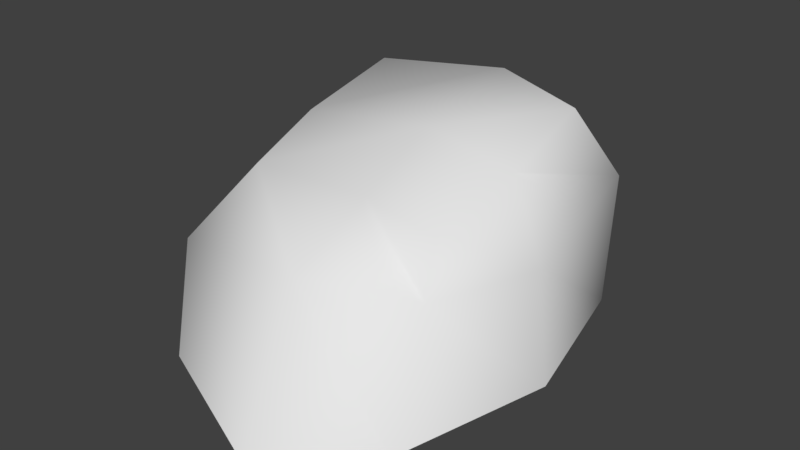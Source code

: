 # Source: Rock.blend  (saved by Blender 2.79.0; exported with 4.5.12 LTS)
import bpy
from mathutils import Matrix  # noqa: F401  (used for matrix-valued properties, if any)

bpy.ops.wm.read_factory_settings(use_empty=True)
scene = bpy.context.scene
scene.name = 'Scene'

# ---- collections
col_collection_1 = bpy.data.collections.new('Collection 1'); scene.collection.children.link(col_collection_1)

# ---- materials (node trees are filled in below, after node groups)
mat_material = bpy.data.materials.new('Material')
mat_material.alpha_threshold = 0.0
mat_material.use_transparent_shadow = False
mat_material.roughness = 0.5
mat_material.line_color = (0.0, 0.0, 0.0, 1.0)

# ---- material node trees

# ---- world
world_world = bpy.data.worlds.new('World'); scene.world = world_world
world_world.color = (0.05088, 0.05088, 0.05088)
world_world.use_sun_shadow = False
world_world.sun_shadow_jitter_overblur = 0.0
world_world.cycles.sampling_method = 'MANUAL'

# ---- meshes
me_cube_002 = bpy.data.meshes.new('Cube.002')
me_cube_002.from_pydata([(0.3076, -0.4183, 0.0672), (-0.4261, -0.3431, 0.184), (0.3658, -0.6172, -0.0963), (-0.7093, -0.3504, -0.1068), (0.2824, -0.07781, 0.1849), (-0.05556, -0.4342, 0.1604), (-0.3359, 0.06439, 0.2372), (-0.06927, 0.4673, -0.04478), (-0.5868, 0.2329, -0.05622), (-0.1707, -0.8509, -0.09826), (0.3772, -0.01778, -0.06941), (-0.02755, 0.07595, 0.2287)], [], [(11, 6, 1, 5), (10, 4, 0, 2), (9, 5, 1, 3), (7, 8, 6, 11), (3, 1, 6, 8), (2, 0, 5, 9), (4, 11, 5, 0), (7, 11, 4, 10)])
me_cube_002.polygons.foreach_set('use_smooth', [True] * 8)
_uv = me_cube_002.uv_layers.new(name='UVMap')
_uv.uv.foreach_set('vector', [0.7734, 0.8004, 0.6963, 0.7835, 0.6834, 0.6754, 0.7869, 0.6634, 0.9207, 0.8161, 0.8511, 0.7659, 0.8885, 0.6881, 0.9437, 0.622, 0.7748, 0.5075, 0.7869, 0.6634, 0.6834, 0.6754, 0.569, 0.6332, 0.7417, 0.9419, 0.5774, 0.8329, 0.6963, 0.7835, 0.7734, 0.8004, 0.569, 0.6332, 0.6834, 0.6754, 0.6963, 0.7835, 0.5774, 0.8329, 0.9437, 0.622, 0.8885, 0.6881, 0.7869, 0.6634, 0.7748, 0.5075, 0.8511, 0.7659, 0.7734, 0.8004, 0.7869, 0.6634, 0.8885, 0.6881, 0.7417, 0.9419, 0.7734, 0.8004, 0.8511, 0.7659, 0.9207, 0.8161])
me_cube_002.materials.append(mat_material)
me_cube_002.use_remesh_preserve_volume = False
me_cube_002.use_remesh_preserve_attributes = False
me_cube_002.use_mirror_vertex_groups = False
me_cube_002.update()
me_cube_001 = bpy.data.meshes.new('Cube.001')
me_cube_001.from_pydata([(0.458, 0.6183, 0.2973), (0.2246, -0.5035, 0.0672), (-0.5351, -0.183, 0.1806), (-0.2245, 1.16, 0.3225), (0.3586, 0.6047, -0.08445), (0.2322, -0.7241, -0.0963), (-0.6704, -0.4345, -0.1129), (-0.2706, 1.133, -0.03665), (0.4475, -0.04795, 0.1907), (0.2387, 1.033, 0.2888), (-0.1029, -0.447, 0.1604), (-0.4462, 0.89, 0.2869), (0.1473, 1.182, -0.02487), (-0.6402, 0.7525, -0.05513), (-0.1831, -0.8509, -0.09826), (0.4372, -0.1991, -0.06905), (-0.001212, 0.2343, 0.3548)], [], [(16, 11, 2, 10), (15, 8, 1, 5), (14, 10, 2, 6), (13, 11, 3, 7), (9, 12, 7, 3), (0, 4, 12, 9), (6, 2, 11, 13), (5, 1, 10, 14), (4, 0, 8, 15), (8, 16, 10, 1), (0, 9, 16, 8), (9, 3, 11, 16)])
me_cube_001.polygons.foreach_set('use_smooth', [True] * 12)
_uv = me_cube_001.uv_layers.new(name='UVMap')
_uv.uv.foreach_set('vector', [0.8528, 0.1034, 1.127, 0.0349, 0.8921, 0.3741, 0.6715, 0.3417, 0.5077, 0.04847, 0.6481, 0.04344, 0.536, 0.2484, 0.4189, 0.3314, 0.5342, 0.5421, 0.6715, 0.3417, 0.8921, 0.3741, 0.882, 0.5741, 1.257, 0.1655, 1.127, 0.0349, 1.117, -0.08101, 1.267, -0.118, 0.9836, -0.145, 1.091, -0.2916, 1.267, -0.118, 1.117, -0.08101, 0.8367, -0.09758, 0.7508, -0.2654, 1.091, -0.2916, 0.9836, -0.145, 0.882, 0.5741, 0.8921, 0.3741, 1.127, 0.0349, 1.257, 0.1655, 0.4189, 0.3314, 0.536, 0.2484, 0.6715, 0.3417, 0.5342, 0.5421, 0.7508, -0.2654, 0.8367, -0.09758, 0.6481, 0.04344, 0.5077, 0.04847, 0.6481, 0.04344, 0.8528, 0.1034, 0.6715, 0.3417, 0.536, 0.2484, 0.8367, -0.09758, 0.9836, -0.145, 0.8528, 0.1034, 0.6481, 0.04344, 0.9836, -0.145, 1.117, -0.08101, 1.127, 0.0349, 0.8528, 0.1034])
me_cube_001.materials.append(mat_material)
me_cube_001.use_remesh_preserve_volume = False
me_cube_001.use_remesh_preserve_attributes = False
me_cube_001.use_mirror_vertex_groups = False
me_cube_001.update()
me_cube = bpy.data.meshes.new('Cube')
me_cube.from_pydata([(0.783, 0.917, -3.154e-07), (0.7289, -0.8971, -0.04943), (-0.6586, -1.0, -0.01884), (-1.0, 1.0, -0.008705), (0.633, 0.7134, 1.198), (0.6101, -0.3995, 0.882), (-0.6201, -0.3899, 0.9075), (-0.6917, 0.7302, 1.183), (1.0, -5.96e-08, -0.006926), (0.0521, 1.354, -0.003165), (0.7708, 1.007, 0.7482), (0.1765, -1.327, -0.1036), (0.699, -0.6176, 0.6573), (-1.0, 2.98e-07, -0.01262), (-0.8703, -0.7012, 0.4986), (-1.018, 1.062, 0.6379), (0.6771, 0.1258, 1.044), (0.0132, 0.9551, 1.216), (0.1145, -0.3599, 0.9206), (-0.7346, 0.1446, 1.022), (0.00282, 1.469, 0.6777), (-1.043, 0.01251, 0.615), (0.1334, -0.9019, 0.7211), (0.9171, 0.01787, 0.6302), (0.01777, 0.2466, 1.082), (5.96e-08, 1.192e-07, 0.0)], [(25, 13), (8, 25), (25, 9), (11, 25)], [(24, 19, 6, 18), (23, 16, 5, 12), (22, 18, 6, 14), (21, 19, 7, 15), (20, 9, 3, 15), (17, 20, 15, 7), (4, 10, 20, 17), (10, 0, 9, 20), (13, 21, 15, 3), (2, 14, 21, 13), (14, 6, 19, 21), (11, 22, 14, 2), (1, 12, 22, 11), (12, 5, 18, 22), (8, 23, 12, 1), (0, 10, 23, 8), (10, 4, 16, 23), (16, 24, 18, 5), (4, 17, 24, 16), (17, 7, 19, 24)])
me_cube.polygons.foreach_set('use_smooth', [True] * 20)
_uv = me_cube.uv_layers.new(name='UVMap')
_uv.uv.foreach_set('vector', [0.5345, 0.4727, 0.5914, 0.6064, 0.4845, 0.6489, 0.4095, 0.5076, 0.3985, 0.2712, 0.4697, 0.3591, 0.365, 0.4047, 0.2839, 0.3999, 0.2835, 0.5665, 0.4095, 0.5076, 0.4845, 0.6489, 0.4384, 0.7767, 0.6191, 0.725, 0.5914, 0.6064, 0.6726, 0.5321, 0.799, 0.5725, 0.7645, 0.3655, 0.9999, 0.2045, 0.9999, 0.6847, 0.799, 0.5725, 0.6471, 0.4173, 0.7645, 0.3655, 0.799, 0.5725, 0.6726, 0.5321, 0.5736, 0.3535, 0.6182, 0.2606, 0.7645, 0.3655, 0.6471, 0.4173, 0.6182, 0.2606, 0.6546, 9.646e-05, 0.9999, 0.2045, 0.7645, 0.3655, 0.6824, 0.9307, 0.6191, 0.725, 0.799, 0.5725, 0.9999, 0.6847, 0.268, 0.9194, 0.4384, 0.7767, 0.6191, 0.725, 0.6824, 0.9307, 0.4384, 0.7767, 0.4845, 0.6489, 0.5914, 0.6064, 0.6191, 0.725, 9.646e-05, 0.6673, 0.2835, 0.5665, 0.4384, 0.7767, 0.268, 0.9194, 0.02608, 0.3804, 0.2839, 0.3999, 0.2835, 0.5665, 9.646e-05, 0.6673, 0.2839, 0.3999, 0.365, 0.4047, 0.4095, 0.5076, 0.2835, 0.5665, 0.2746, 0.08816, 0.3985, 0.2712, 0.2839, 0.3999, 0.02608, 0.3804, 0.6546, 9.646e-05, 0.6182, 0.2606, 0.3985, 0.2712, 0.2746, 0.08816, 0.6182, 0.2606, 0.5736, 0.3535, 0.4697, 0.3591, 0.3985, 0.2712, 0.4697, 0.3591, 0.5345, 0.4727, 0.4095, 0.5076, 0.365, 0.4047, 0.5736, 0.3535, 0.6471, 0.4173, 0.5345, 0.4727, 0.4697, 0.3591, 0.6471, 0.4173, 0.6726, 0.5321, 0.5914, 0.6064, 0.5345, 0.4727])
me_cube.materials.append(mat_material)
me_cube.use_remesh_preserve_volume = False
me_cube.use_remesh_preserve_attributes = False
me_cube.use_mirror_vertex_groups = False
me_cube.update()

# ---- objects
ob_rock_002 = bpy.data.objects.new('Rock.002', me_cube_002)
ob_rock_001 = bpy.data.objects.new('Rock.001', me_cube_001)
ob_rock_000 = bpy.data.objects.new('Rock.000', me_cube)

# ---- transforms, parenting, visibility, modifiers, constraints
ob_rock_002.location = (0.0, 0.0, 0.0)
ob_rock_002.lock_rotations_4d = False
ob_rock_002.empty_display_type = 'ARROWS'
ob_rock_002.lineart.crease_threshold = 0.0
ob_rock_001.location = (0.0, 0.0, 0.0)
ob_rock_001.lock_rotations_4d = False
ob_rock_001.empty_display_type = 'ARROWS'
ob_rock_001.hide_viewport = True
ob_rock_001.lineart.crease_threshold = 0.0
ob_rock_000.location = (0.0, 0.0, 0.0)
ob_rock_000.lock_rotations_4d = False
ob_rock_000.empty_display_type = 'ARROWS'
ob_rock_000.hide_viewport = True
ob_rock_000.lineart.crease_threshold = 0.0

# ---- collection membership
col_collection_1.objects.link(ob_rock_002)
col_collection_1.objects.link(ob_rock_001)
col_collection_1.objects.link(ob_rock_000)

# ---- scene / render settings (as saved in the file)
scene.frame_start = 1; scene.frame_end = 250; scene.frame_set(1)
scene.render.engine = 'BLENDER_EEVEE_NEXT'
scene.render.resolution_percentage = 50
scene.render.dither_intensity = 0.0
scene.cycles.use_denoising = False
scene.cycles.samples = 128
scene.cycles.sampling_pattern = 'TABULATED_SOBOL'
scene.cycles.use_adaptive_sampling = False
scene.cycles.use_light_tree = False
scene.cycles.blur_glossy = 0.0
scene.cycles.sample_clamp_indirect = 0.0
scene.view_settings.view_transform = 'Standard'
bpy.context.view_layer.update()

# ---- added for rendering (the .blend has no active camera and no usable light): camera, sun
cam_auto = bpy.data.cameras.new('AutoCamera')
cam_auto.lens = 50.0
cam_auto.sensor_width = 36.0
cam_auto.clip_end = 1000.0
ob_auto_camera = bpy.data.objects.new('AutoCamera', cam_auto)
scene.collection.objects.link(ob_auto_camera)
ob_auto_camera.location = (3.41031, -4.04672, 3.29688)
ob_auto_camera.rotation_euler = (1.09748, -7.21219e-08, 0.694738)
scene.camera = ob_auto_camera
light_auto_sun = bpy.data.lights.new('AutoSun', 'SUN')
light_auto_sun.energy = 3.0
light_auto_sun.angle = 0.0523599
ob_auto_sun = bpy.data.objects.new('AutoSun', light_auto_sun)
scene.collection.objects.link(ob_auto_sun)
ob_auto_sun.rotation_euler = (0.872665, 0.174533, 0.523599)
bpy.context.view_layer.update()
